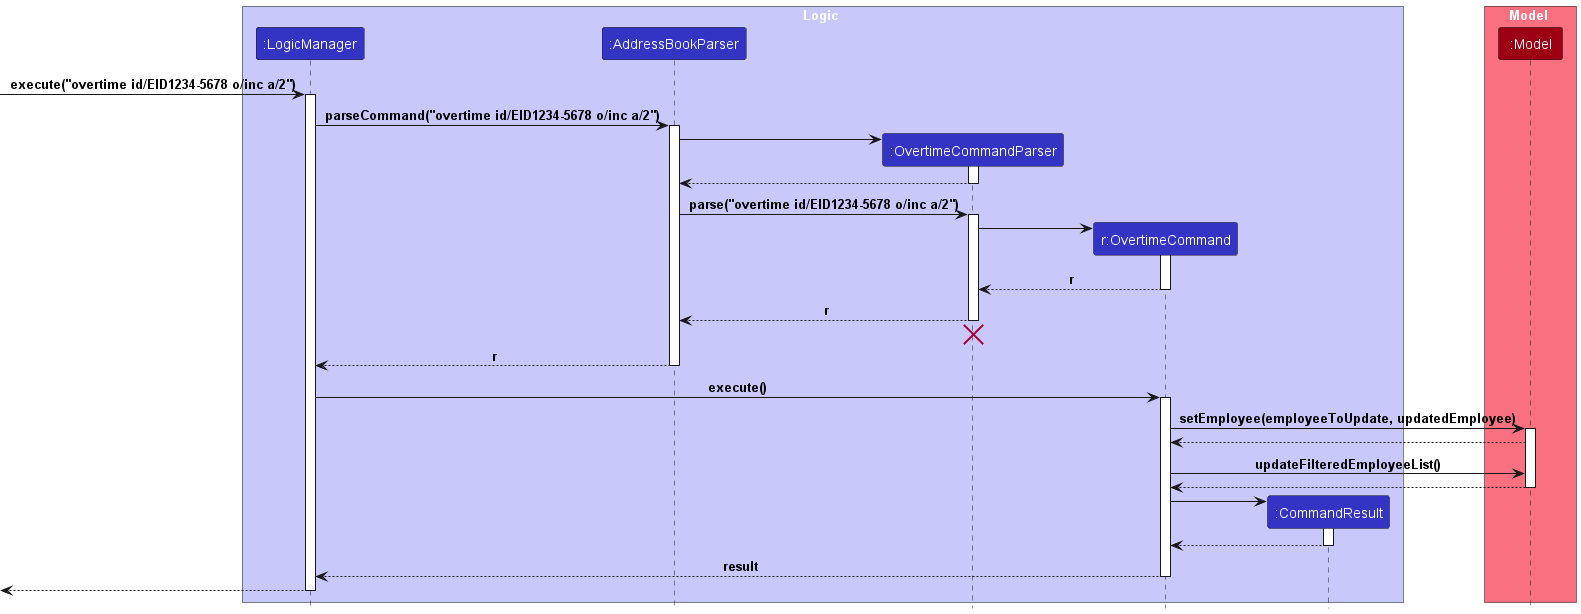

The diagram above was rendered by PlantUML. Its source (embedded in the PNG):
@startuml
!include style.puml

box Logic LOGIC_COLOR_T1
participant ":LogicManager" as LogicManager LOGIC_COLOR
participant ":AddressBookParser" as AddressBookParser LOGIC_COLOR
participant ":OvertimeCommandParser" as OvertimeCommandParser LOGIC_COLOR
participant "r:OvertimeCommand" as OvertimeCommand LOGIC_COLOR
participant ":CommandResult" as CommandResult LOGIC_COLOR
end box

box Model MODEL_COLOR_T1
participant ":Model" as Model MODEL_COLOR
end box
[-> LogicManager : execute("overtime id/EID1234-5678 o/inc a/2")
activate LogicManager

LogicManager -> AddressBookParser : parseCommand("overtime id/EID1234-5678 o/inc a/2")
activate AddressBookParser

create OvertimeCommandParser
AddressBookParser -> OvertimeCommandParser
activate OvertimeCommandParser

OvertimeCommandParser --> AddressBookParser
deactivate OvertimeCommandParser

AddressBookParser -> OvertimeCommandParser : parse("overtime id/EID1234-5678 o/inc a/2")
activate OvertimeCommandParser

create OvertimeCommand
OvertimeCommandParser -> OvertimeCommand
activate OvertimeCommand

OvertimeCommand --> OvertimeCommandParser : r
deactivate OvertimeCommand

OvertimeCommandParser --> AddressBookParser : r
deactivate OvertimeCommandParser

OvertimeCommandParser -[hidden]-> AddressBookParser
destroy OvertimeCommandParser

AddressBookParser --> LogicManager : r
deactivate AddressBookParser

LogicManager -> OvertimeCommand : execute()
activate OvertimeCommand

OvertimeCommand -> Model : setEmployee(employeeToUpdate, updatedEmployee)
activate Model

Model --> OvertimeCommand

OvertimeCommand -> Model : updateFilteredEmployeeList()

Model --> OvertimeCommand
deactivate Model

create CommandResult
OvertimeCommand -> CommandResult
activate CommandResult

CommandResult --> OvertimeCommand
deactivate CommandResult

OvertimeCommand --> LogicManager : result
deactivate OvertimeCommand

[<--LogicManager
deactivate LogicManager
@enduml